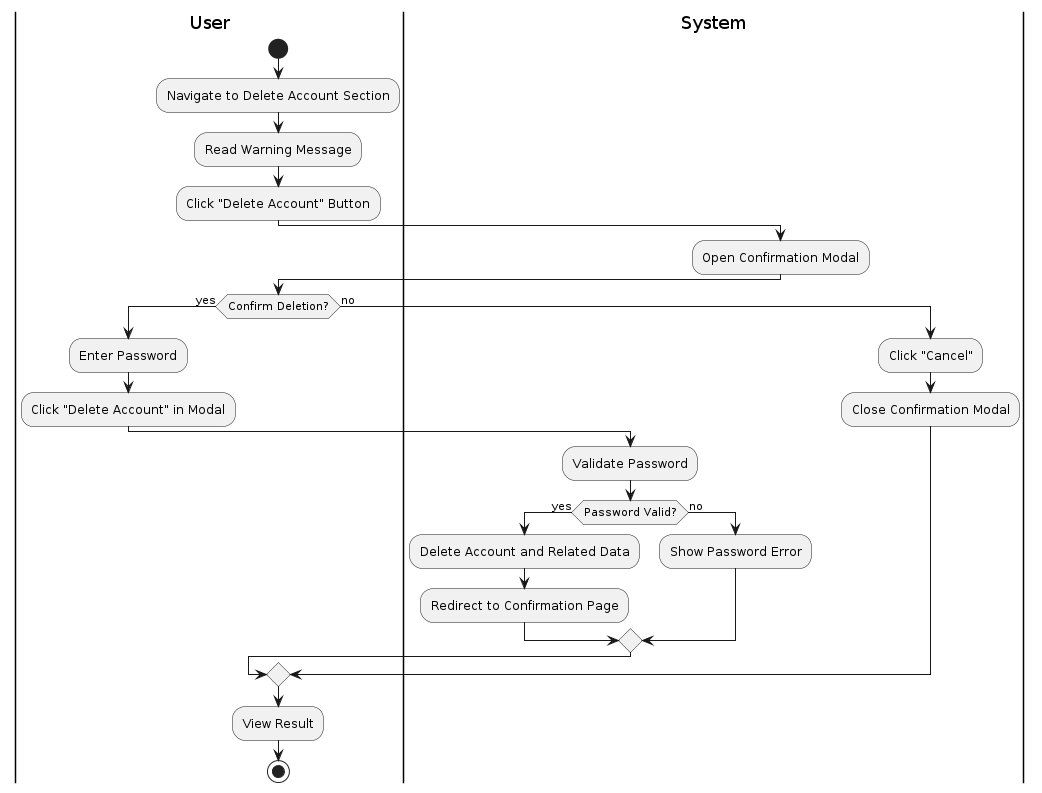

The diagram above was rendered by PlantUML. Its source (embedded in the PNG):
@startuml
!define RECTANGLE
!define ACTIVITY_RECT
!define ENTITY
skinparam monochrome true

|User|
start
:Navigate to Delete Account Section;

|User|
:Read Warning Message;

|User|
:Click "Delete Account" Button;

|System|
:Open Confirmation Modal;

|User|
if (Confirm Deletion?) then (yes)
  :Enter Password;
  :Click "Delete Account" in Modal;
  |System|
  :Validate Password;
  if (Password Valid?) then (yes)
    :Delete Account and Related Data;
    :Redirect to Confirmation Page;
  else (no)
    :Show Password Error;
  endif
else (no)
  :Click "Cancel";
  |System|
  :Close Confirmation Modal;
endif

|User|
:View Result;
stop
@enduml